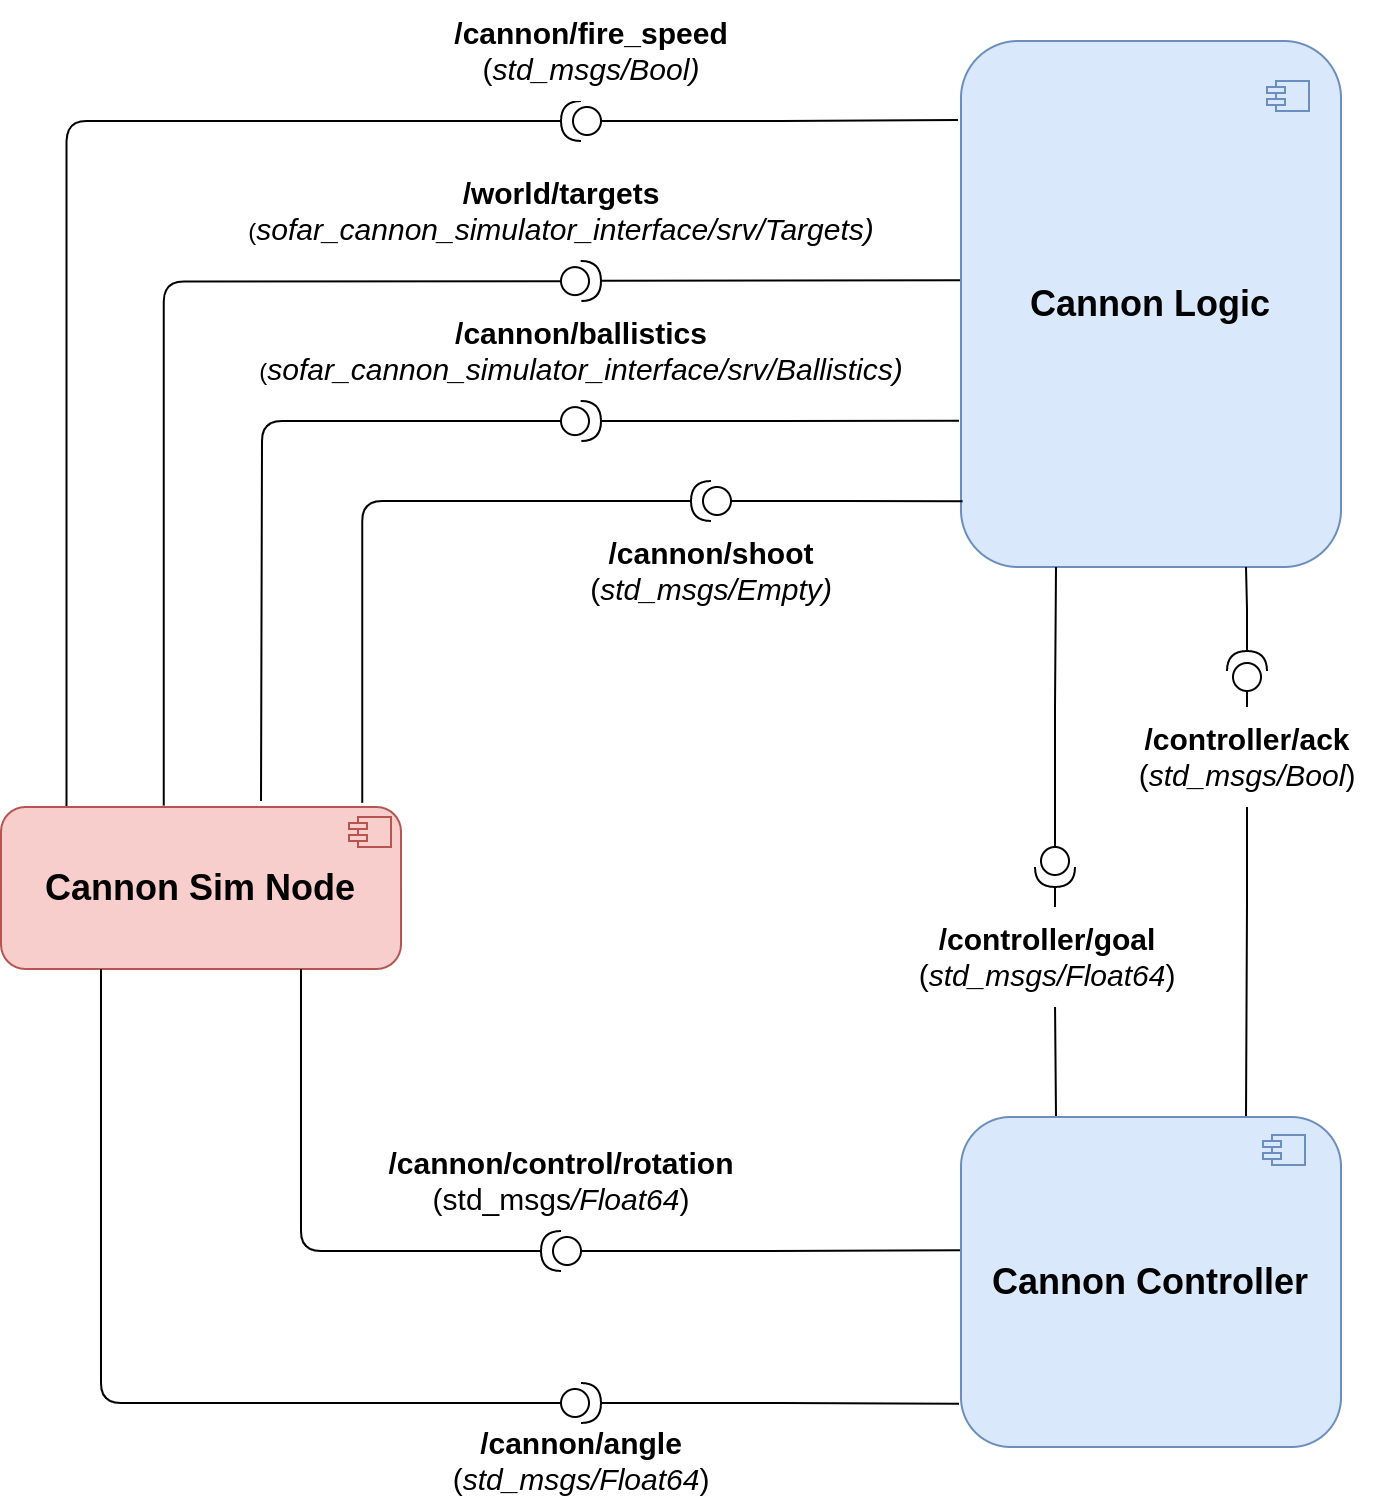

The diagram above was exported from draw.io. Its source (the exported page's mxGraphModel, read from the mxfile embedded in the PNG):
<mxGraphModel dx="1360" dy="807" grid="1" gridSize="10" guides="1" tooltips="1" connect="1" arrows="1" fold="1" page="1" pageScale="1" pageWidth="827" pageHeight="1169" math="0" shadow="0">
  <root>
    <mxCell id="0" />
    <mxCell id="1" parent="0" />
    <mxCell id="2" style="edgeStyle=orthogonalEdgeStyle;rounded=1;orthogonalLoop=1;jettySize=auto;html=1;entryX=0.164;entryY=0.028;entryDx=0;entryDy=0;entryPerimeter=0;endArrow=none;endFill=0;" edge="1" source="38" target="26" parent="1">
      <mxGeometry relative="1" as="geometry" />
    </mxCell>
    <mxCell id="3" value="&lt;b style=&quot;border-color: var(--border-color); font-size: 15px;&quot;&gt;/cannon&lt;/b&gt;&lt;b style=&quot;border-color: var(--border-color); font-size: 15px;&quot;&gt;/ballistics&lt;/b&gt;&lt;br style=&quot;border-color: var(--border-color); font-size: 15px;&quot;&gt;(&lt;i style=&quot;border-color: var(--border-color); font-size: 15px;&quot;&gt;&lt;i style=&quot;border-color: var(--border-color);&quot;&gt;sofar_cannon_simulator_interface&lt;/i&gt;/srv/&lt;/i&gt;&lt;i style=&quot;border-color: var(--border-color); font-size: 15px;&quot;&gt;Ballistics)&lt;/i&gt;&lt;font size=&quot;1&quot; style=&quot;&quot;&gt;&lt;span style=&quot;font-size: 15px;&quot;&gt;&lt;br&gt;&lt;/span&gt;&lt;/font&gt;" style="text;html=1;align=center;verticalAlign=middle;resizable=0;points=[];autosize=1;strokeColor=none;fillColor=default;" vertex="1" parent="1">
      <mxGeometry x="175" y="170" width="350" height="50" as="geometry" />
    </mxCell>
    <mxCell id="4" value="&lt;span style=&quot;font-size: 15px;&quot;&gt;&lt;b&gt;/world/targets&lt;br&gt;&lt;/b&gt;&lt;/span&gt;(&lt;i style=&quot;border-color: var(--border-color); font-size: 15px;&quot;&gt;sofar_cannon_simulator_interface/srv/&lt;/i&gt;&lt;i style=&quot;border-color: var(--border-color); font-size: 15px;&quot;&gt;Targets)&lt;/i&gt;&lt;font size=&quot;1&quot; style=&quot;&quot;&gt;&lt;span style=&quot;font-size: 15px;&quot;&gt;&lt;br&gt;&lt;/span&gt;&lt;/font&gt;" style="text;html=1;align=center;verticalAlign=middle;resizable=0;points=[];autosize=1;strokeColor=none;fillColor=default;" vertex="1" parent="1">
      <mxGeometry x="170" y="100" width="340" height="50" as="geometry" />
    </mxCell>
    <mxCell id="5" style="edgeStyle=orthogonalEdgeStyle;rounded=1;orthogonalLoop=1;jettySize=auto;html=1;exitX=0.407;exitY=-0.009;exitDx=0;exitDy=0;endArrow=none;endFill=0;entryX=0;entryY=0.5;entryDx=0;entryDy=0;entryPerimeter=0;exitPerimeter=0;" edge="1" source="26" target="21" parent="1">
      <mxGeometry relative="1" as="geometry">
        <mxPoint x="99.85714285714289" y="233" as="targetPoint" />
      </mxGeometry>
    </mxCell>
    <mxCell id="6" style="edgeStyle=orthogonalEdgeStyle;rounded=0;orthogonalLoop=1;jettySize=auto;html=1;exitX=0.004;exitY=0.455;exitDx=0;exitDy=0;entryX=1;entryY=0.5;entryDx=0;entryDy=0;entryPerimeter=0;endArrow=none;endFill=0;exitPerimeter=0;" edge="1" source="7" target="21" parent="1">
      <mxGeometry relative="1" as="geometry" />
    </mxCell>
    <mxCell id="7" value="&lt;font style=&quot;font-size: 18px;&quot;&gt;&lt;b&gt;Cannon Logic&lt;/b&gt;&lt;/font&gt;" style="html=1;dropTarget=0;whiteSpace=wrap;rounded=1;fillColor=#dae8fc;strokeColor=#6c8ebf;" vertex="1" parent="1">
      <mxGeometry x="540" y="40" width="190" height="263" as="geometry" />
    </mxCell>
    <mxCell id="8" value="" style="shape=module;jettyWidth=9;jettyHeight=3;fillColor=#dae8fc;strokeColor=#6c8ebf;" vertex="1" parent="7">
      <mxGeometry x="1" width="21" height="15" relative="1" as="geometry">
        <mxPoint x="-37" y="20" as="offset" />
      </mxGeometry>
    </mxCell>
    <mxCell id="9" value="&lt;font size=&quot;1&quot; style=&quot;&quot;&gt;&lt;span style=&quot;font-size: 15px;&quot;&gt;&lt;b&gt;/&lt;/b&gt;&lt;/span&gt;&lt;span style=&quot;font-size: 15px;&quot;&gt;&lt;b&gt;cannon/control/rotation&lt;/b&gt;&lt;br&gt;(std_msgs&lt;i style=&quot;&quot;&gt;/Float64&lt;/i&gt;)&lt;br&gt;&lt;/span&gt;&lt;/font&gt;" style="text;html=1;align=center;verticalAlign=middle;resizable=0;points=[];autosize=1;strokeColor=none;fillColor=none;" vertex="1" parent="1">
      <mxGeometry x="240" y="585" width="200" height="50" as="geometry" />
    </mxCell>
    <mxCell id="10" style="edgeStyle=orthogonalEdgeStyle;rounded=0;orthogonalLoop=1;jettySize=auto;html=1;entryX=0.25;entryY=1;entryDx=0;entryDy=0;endArrow=none;endFill=0;" edge="1" source="12" target="7" parent="1">
      <mxGeometry relative="1" as="geometry" />
    </mxCell>
    <mxCell id="11" style="edgeStyle=orthogonalEdgeStyle;rounded=0;orthogonalLoop=1;jettySize=auto;html=1;entryX=0.25;entryY=0;entryDx=0;entryDy=0;endArrow=none;endFill=0;" edge="1" source="12" target="35" parent="1">
      <mxGeometry relative="1" as="geometry" />
    </mxCell>
    <mxCell id="12" value="" style="shape=providedRequiredInterface;html=1;verticalLabelPosition=bottom;sketch=0;rotation=90;fillColor=default;" vertex="1" parent="1">
      <mxGeometry x="577" y="443" width="20" height="20" as="geometry" />
    </mxCell>
    <mxCell id="13" style="edgeStyle=orthogonalEdgeStyle;rounded=0;orthogonalLoop=1;jettySize=auto;html=1;entryX=0.75;entryY=0;entryDx=0;entryDy=0;endArrow=none;endFill=0;" edge="1" source="15" target="35" parent="1">
      <mxGeometry relative="1" as="geometry" />
    </mxCell>
    <mxCell id="14" style="edgeStyle=orthogonalEdgeStyle;rounded=0;orthogonalLoop=1;jettySize=auto;html=1;entryX=0.75;entryY=1;entryDx=0;entryDy=0;endArrow=none;endFill=0;" edge="1" source="15" target="7" parent="1">
      <mxGeometry relative="1" as="geometry" />
    </mxCell>
    <mxCell id="15" value="" style="shape=providedRequiredInterface;html=1;verticalLabelPosition=bottom;sketch=0;rotation=-90;fillColor=default;" vertex="1" parent="1">
      <mxGeometry x="673" y="345" width="20" height="20" as="geometry" />
    </mxCell>
    <mxCell id="16" value="&lt;font size=&quot;1&quot; style=&quot;&quot;&gt;&lt;span style=&quot;font-size: 15px;&quot;&gt;&lt;b&gt;/&lt;/b&gt;&lt;/span&gt;&lt;span style=&quot;font-size: 15px;&quot;&gt;&lt;b&gt;controller/ack&lt;/b&gt;&lt;br&gt;(&lt;i style=&quot;&quot;&gt;std_msgs/Bool&lt;/i&gt;)&lt;br&gt;&lt;/span&gt;&lt;/font&gt;" style="text;html=1;align=center;verticalAlign=middle;resizable=0;points=[];autosize=1;strokeColor=none;fillColor=default;" vertex="1" parent="1">
      <mxGeometry x="618" y="373" width="130" height="50" as="geometry" />
    </mxCell>
    <mxCell id="17" value="&lt;b style=&quot;&quot;&gt;&lt;span style=&quot;font-size: 15px;&quot;&gt;/controller/goal&lt;/span&gt;&lt;/b&gt;&lt;br&gt;&lt;span style=&quot;font-size: 15px;&quot;&gt;(&lt;/span&gt;&lt;i style=&quot;font-size: 15px;&quot;&gt;std_msgs/Float64&lt;/i&gt;&lt;span style=&quot;font-size: 15px;&quot;&gt;)&lt;/span&gt;" style="text;html=1;align=center;verticalAlign=middle;resizable=0;points=[];autosize=1;strokeColor=none;fillColor=default;" vertex="1" parent="1">
      <mxGeometry x="508" y="473" width="150" height="50" as="geometry" />
    </mxCell>
    <mxCell id="18" style="edgeStyle=orthogonalEdgeStyle;rounded=0;orthogonalLoop=1;jettySize=auto;html=1;entryX=-0.005;entryY=0.722;entryDx=0;entryDy=0;endArrow=none;endFill=0;entryPerimeter=0;" edge="1" source="20" target="7" parent="1">
      <mxGeometry relative="1" as="geometry" />
    </mxCell>
    <mxCell id="19" style="edgeStyle=orthogonalEdgeStyle;rounded=1;orthogonalLoop=1;jettySize=auto;html=1;endArrow=none;endFill=0;jumpStyle=arc;" edge="1" source="20" parent="1">
      <mxGeometry relative="1" as="geometry">
        <mxPoint x="190" y="420" as="targetPoint" />
      </mxGeometry>
    </mxCell>
    <mxCell id="20" value="" style="shape=providedRequiredInterface;html=1;verticalLabelPosition=bottom;sketch=0;rotation=-1;fillColor=default;" vertex="1" parent="1">
      <mxGeometry x="340" y="220" width="20" height="20" as="geometry" />
    </mxCell>
    <mxCell id="21" value="" style="shape=providedRequiredInterface;html=1;verticalLabelPosition=bottom;sketch=0;rotation=-1;fillColor=default;" vertex="1" parent="1">
      <mxGeometry x="340" y="150" width="20" height="20" as="geometry" />
    </mxCell>
    <mxCell id="22" value="&lt;font style=&quot;font-size: 15px;&quot;&gt;&lt;b style=&quot;&quot;&gt;/&lt;/b&gt;&lt;b style=&quot;&quot;&gt;cannon/shoot&lt;/b&gt;&lt;br&gt;(&lt;i style=&quot;&quot;&gt;std_msgs/Empty&lt;/i&gt;&lt;i&gt;)&lt;/i&gt;&lt;/font&gt;" style="text;html=1;align=center;verticalAlign=middle;resizable=0;points=[];autosize=1;strokeColor=none;fillColor=default;" vertex="1" parent="1">
      <mxGeometry x="345" y="280" width="140" height="50" as="geometry" />
    </mxCell>
    <mxCell id="23" style="edgeStyle=orthogonalEdgeStyle;rounded=1;orthogonalLoop=1;jettySize=auto;html=1;entryX=0.903;entryY=-0.026;entryDx=0;entryDy=0;entryPerimeter=0;endArrow=none;endFill=0;" edge="1" source="25" target="26" parent="1">
      <mxGeometry relative="1" as="geometry" />
    </mxCell>
    <mxCell id="24" style="edgeStyle=orthogonalEdgeStyle;rounded=0;orthogonalLoop=1;jettySize=auto;html=1;entryX=0.004;entryY=0.875;entryDx=0;entryDy=0;entryPerimeter=0;endArrow=none;endFill=0;" edge="1" source="25" target="7" parent="1">
      <mxGeometry relative="1" as="geometry" />
    </mxCell>
    <mxCell id="25" value="" style="shape=providedRequiredInterface;html=1;verticalLabelPosition=bottom;sketch=0;rotation=-180;fillColor=default;" vertex="1" parent="1">
      <mxGeometry x="405" y="260" width="20" height="20" as="geometry" />
    </mxCell>
    <mxCell id="26" value="&lt;font style=&quot;font-size: 18px;&quot;&gt;&lt;b&gt;Cannon Sim Node&lt;/b&gt;&lt;/font&gt;" style="html=1;dropTarget=0;whiteSpace=wrap;rounded=1;fillColor=#f8cecc;strokeColor=#b85450;" vertex="1" parent="1">
      <mxGeometry x="60" y="423" width="200" height="81" as="geometry" />
    </mxCell>
    <mxCell id="27" value="" style="shape=module;jettyWidth=9;jettyHeight=3;fillColor=#f8cecc;strokeColor=#b85450;" vertex="1" parent="26">
      <mxGeometry x="1" width="21" height="15" relative="1" as="geometry">
        <mxPoint x="-26" y="5" as="offset" />
      </mxGeometry>
    </mxCell>
    <mxCell id="28" style="edgeStyle=orthogonalEdgeStyle;rounded=0;orthogonalLoop=1;jettySize=auto;html=1;entryX=0;entryY=0.404;entryDx=0;entryDy=0;entryPerimeter=0;endArrow=none;endFill=0;" edge="1" source="30" target="35" parent="1">
      <mxGeometry relative="1" as="geometry" />
    </mxCell>
    <mxCell id="29" style="edgeStyle=orthogonalEdgeStyle;rounded=1;orthogonalLoop=1;jettySize=auto;html=1;entryX=0.75;entryY=1;entryDx=0;entryDy=0;endArrow=none;endFill=0;" edge="1" source="30" target="26" parent="1">
      <mxGeometry relative="1" as="geometry" />
    </mxCell>
    <mxCell id="30" value="" style="shape=providedRequiredInterface;html=1;verticalLabelPosition=bottom;sketch=0;rotation=-180;fillColor=default;" vertex="1" parent="1">
      <mxGeometry x="330" y="635" width="20" height="20" as="geometry" />
    </mxCell>
    <mxCell id="31" value="&lt;font size=&quot;1&quot; style=&quot;&quot;&gt;&lt;span style=&quot;font-size: 15px;&quot;&gt;&lt;b&gt;/&lt;/b&gt;&lt;/span&gt;&lt;span style=&quot;font-size: 15px;&quot;&gt;&lt;b&gt;cannon/angle&lt;/b&gt;&lt;br&gt;(&lt;i&gt;std_msgs/Float64&lt;/i&gt;)&lt;br&gt;&lt;/span&gt;&lt;/font&gt;" style="text;html=1;align=center;verticalAlign=middle;resizable=0;points=[];autosize=1;strokeColor=none;fillColor=none;" vertex="1" parent="1">
      <mxGeometry x="275" y="725" width="150" height="50" as="geometry" />
    </mxCell>
    <mxCell id="32" style="edgeStyle=orthogonalEdgeStyle;rounded=0;orthogonalLoop=1;jettySize=auto;html=1;entryX=-0.005;entryY=0.869;entryDx=0;entryDy=0;entryPerimeter=0;endArrow=none;endFill=0;" edge="1" source="34" target="35" parent="1">
      <mxGeometry relative="1" as="geometry" />
    </mxCell>
    <mxCell id="33" style="edgeStyle=orthogonalEdgeStyle;rounded=1;orthogonalLoop=1;jettySize=auto;html=1;exitX=0;exitY=0.5;exitDx=0;exitDy=0;exitPerimeter=0;entryX=0.25;entryY=1;entryDx=0;entryDy=0;endArrow=none;endFill=0;" edge="1" source="34" target="26" parent="1">
      <mxGeometry relative="1" as="geometry" />
    </mxCell>
    <mxCell id="34" value="" style="shape=providedRequiredInterface;html=1;verticalLabelPosition=bottom;sketch=0;rotation=0;fillColor=default;" vertex="1" parent="1">
      <mxGeometry x="340" y="711" width="20" height="20" as="geometry" />
    </mxCell>
    <mxCell id="35" value="&lt;font style=&quot;font-size: 18px;&quot;&gt;&lt;b&gt;Cannon Controller&lt;/b&gt;&lt;/font&gt;" style="html=1;dropTarget=0;whiteSpace=wrap;rounded=1;fillColor=#dae8fc;strokeColor=#6c8ebf;" vertex="1" parent="1">
      <mxGeometry x="540" y="578" width="190" height="165" as="geometry" />
    </mxCell>
    <mxCell id="36" value="" style="shape=module;jettyWidth=9;jettyHeight=3;fillColor=#dae8fc;strokeColor=#6c8ebf;" vertex="1" parent="35">
      <mxGeometry x="1" width="21" height="15" relative="1" as="geometry">
        <mxPoint x="-39" y="9" as="offset" />
      </mxGeometry>
    </mxCell>
    <mxCell id="37" style="edgeStyle=orthogonalEdgeStyle;rounded=0;orthogonalLoop=1;jettySize=auto;html=1;entryX=-0.008;entryY=0.15;entryDx=0;entryDy=0;entryPerimeter=0;endArrow=none;endFill=0;" edge="1" source="38" target="7" parent="1">
      <mxGeometry relative="1" as="geometry" />
    </mxCell>
    <mxCell id="38" value="" style="shape=providedRequiredInterface;html=1;verticalLabelPosition=bottom;sketch=0;rotation=-180;fillColor=default;" vertex="1" parent="1">
      <mxGeometry x="340" y="70" width="20" height="20" as="geometry" />
    </mxCell>
    <mxCell id="39" value="&lt;font style=&quot;font-size: 15px;&quot;&gt;&lt;b style=&quot;&quot;&gt;/&lt;/b&gt;&lt;b style=&quot;&quot;&gt;cannon/fire_speed&lt;/b&gt;&lt;br&gt;(&lt;i style=&quot;&quot;&gt;std_msgs/Bool&lt;/i&gt;&lt;i&gt;)&lt;/i&gt;&lt;/font&gt;" style="text;html=1;align=center;verticalAlign=middle;resizable=0;points=[];autosize=1;strokeColor=none;fillColor=default;" vertex="1" parent="1">
      <mxGeometry x="275" y="20" width="160" height="50" as="geometry" />
    </mxCell>
  </root>
</mxGraphModel>